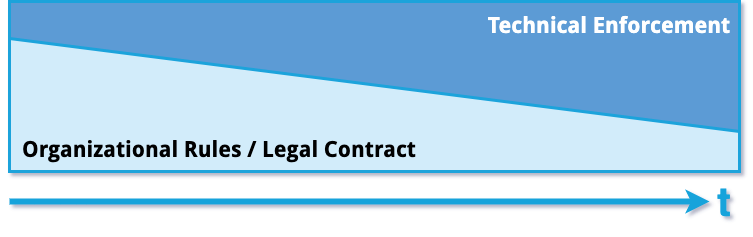

The diagram above was exported from draw.io. Its source (the exported page's mxGraphModel, read from the mxfile embedded in the PNG):
<mxGraphModel dx="1106" dy="997" grid="1" gridSize="10" guides="1" tooltips="1" connect="1" arrows="1" fold="1" page="1" pageScale="1" pageWidth="1169" pageHeight="827" math="0" shadow="1">
  <root>
    <mxCell id="0" />
    <mxCell id="1" parent="0" />
    <mxCell id="5WbvhAvkifWwxOaq2flP-1" value="" style="rounded=0;whiteSpace=wrap;html=1;strokeWidth=3;strokeColor=#1AA3DB;shadow=0;fillColor=#D2ECFA;" parent="1" vertex="1">
      <mxGeometry x="220" y="280" width="730" height="170" as="geometry" />
    </mxCell>
    <mxCell id="5WbvhAvkifWwxOaq2flP-6" value="" style="shape=manualInput;whiteSpace=wrap;html=1;strokeColor=#1AA3DB;strokeWidth=3;rotation=-180;size=93;flipH=1;fillColor=#5B9BD5;" parent="1" vertex="1">
      <mxGeometry x="220" y="280" width="730" height="130" as="geometry" />
    </mxCell>
    <mxCell id="5WbvhAvkifWwxOaq2flP-7" value="&lt;span style=&quot;font-family: &amp;quot;droid sans&amp;quot;; font-size: 22px; text-align: left;&quot;&gt;Organizational Rules / Legal Contract&lt;/span&gt;" style="text;html=1;strokeColor=none;fillColor=none;align=center;verticalAlign=middle;whiteSpace=wrap;rounded=0;shadow=1;sketch=0;fontStyle=1;fontSize=22;" parent="1" vertex="1">
      <mxGeometry x="220" y="414" width="420" height="30" as="geometry" />
    </mxCell>
    <mxCell id="5WbvhAvkifWwxOaq2flP-8" value="&lt;span style=&quot;font-family: &amp;quot;droid sans&amp;quot;; font-size: 22px; text-align: left;&quot;&gt;Technical Enforcement&lt;/span&gt;&lt;br style=&quot;font-size: 22px;&quot;&gt;" style="text;html=1;strokeColor=none;fillColor=none;align=center;verticalAlign=middle;whiteSpace=wrap;rounded=0;shadow=1;sketch=0;fontStyle=1;fontSize=22;fontColor=#FFFFFF;" parent="1" vertex="1">
      <mxGeometry x="690" y="290" width="260" height="30" as="geometry" />
    </mxCell>
    <mxCell id="5WbvhAvkifWwxOaq2flP-9" value="" style="endArrow=classic;html=1;rounded=0;fontSize=22;fontColor=#FFFFFF;strokeColor=#13A3DB;strokeWidth=6;endSize=5;verticalAlign=middle;" parent="1" edge="1">
      <mxGeometry width="50" height="50" relative="1" as="geometry">
        <mxPoint x="220" y="480" as="sourcePoint" />
        <mxPoint x="920" y="480" as="targetPoint" />
      </mxGeometry>
    </mxCell>
    <mxCell id="5WbvhAvkifWwxOaq2flP-10" value="t" style="text;html=1;strokeColor=none;fillColor=none;align=center;verticalAlign=middle;whiteSpace=wrap;rounded=0;shadow=1;sketch=0;fontSize=40;fontColor=#13A3DB;fontStyle=1" parent="1" vertex="1">
      <mxGeometry x="920" y="465" width="30" height="30" as="geometry" />
    </mxCell>
  </root>
</mxGraphModel>